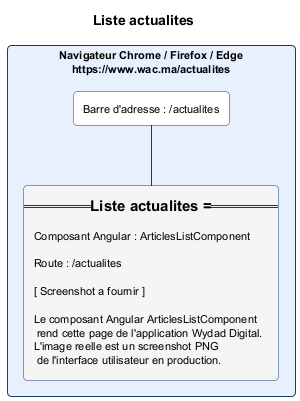

The diagram above was rendered by PlantUML. Its source (embedded in the PNG):
@startuml actualites.png
skinparam backgroundColor #FFFFFF
skinparam defaultFontSize 11
skinparam rectangle {
  RoundCorner 8
  BorderColor #1A3A6E
  BackgroundColor #FAFAFA
}
title Liste actualites

rectangle "Navigateur Chrome / Firefox / Edge\nhttps://www.wac.ma/actualites" as NAV #E8F0FE {
  rectangle "Barre d'adresse : /actualites" as BAR #FFFFFF
  rectangle "=== Liste actualites ===\n\nComposant Angular : ArticlesListComponent\n\nRoute : /actualites\n\n[ Screenshot a fournir ]\n\nLe composant Angular ArticlesListComponent\n rend cette page de l'application Wydad Digital.\nL'image reelle est un screenshot PNG\n de l'interface utilisateur en production." as CONTENT #F5F5F5
}
BAR -[#1A3A6E]- CONTENT
@enduml